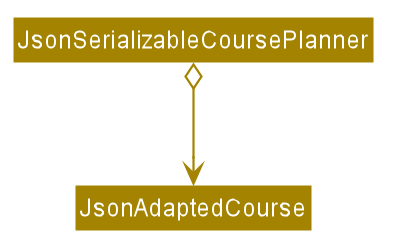

The diagram above was rendered by PlantUML. Its source (embedded in the PNG):
@startuml








skinparam BackgroundColor #FFFFFFF

skinparam Shadowing false

skinparam Class {
    FontColor #FFFFFF
    BorderThickness 1
    BorderColor #FFFFFF
    StereotypeFontColor #FFFFFF
    FontName Arial
}

skinparam Actor {
    BorderColor #000000
    Color #000000
    FontName Arial
}

skinparam Sequence {
    MessageAlign center
    BoxFontSize 15
    BoxPadding 0
    BoxFontColor #FFFFFF
    FontName Arial
}

skinparam Participant {
    FontColor #FFFFFFF
    Padding 20
}

skinparam MinClassWidth 50
skinparam ParticipantPadding 10
skinparam Shadowing false
skinparam DefaultTextAlignment center
skinparam packageStyle Rectangle

hide footbox
hide members
hide circle
skinparam arrowThickness 1.1
skinparam arrowColor #A38300
skinparam classBackgroundColor #A38300

Class JsonSerializableCoursePlanner
Class JsonAdaptedCourse

JsonSerializableCoursePlanner o-down-> JsonAdaptedCourse

@enduml